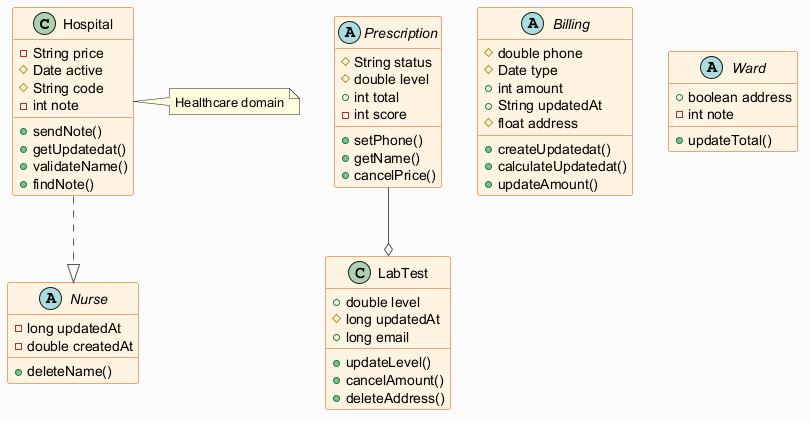

The diagram above was rendered by PlantUML. Its source (embedded in the PNG):
@startuml
skinparam backgroundColor #FAFAFA
skinparam classBackgroundColor #FFF3E0
skinparam classBorderColor #E65100
skinparam ArrowColor #555555
class Hospital {
  -String price
  #Date active
  #String code
  -int note
  +sendNote()
  +getUpdatedat()
  +validateName()
  +findNote()
}
class LabTest {
  +double level
  #long updatedAt
  +long email
  +updateLevel()
  +cancelAmount()
  +deleteAddress()
}
abstract class Nurse {
  -long updatedAt
  -double createdAt
  +deleteName()
}
abstract class Billing {
  #double phone
  #Date type
  +int amount
  +String updatedAt
  #float address
  +createUpdatedat()
  +calculateUpdatedat()
  +updateAmount()
}
abstract class Prescription {
  #String status
  #double level
  +int total
  -int score
  +setPhone()
  +getName()
  +cancelPrice()
}
abstract class Ward {
  +boolean address
  -int note
  +updateTotal()
}
Hospital ..|> Nurse
Prescription --o LabTest
note right of Hospital : Healthcare domain
@enduml